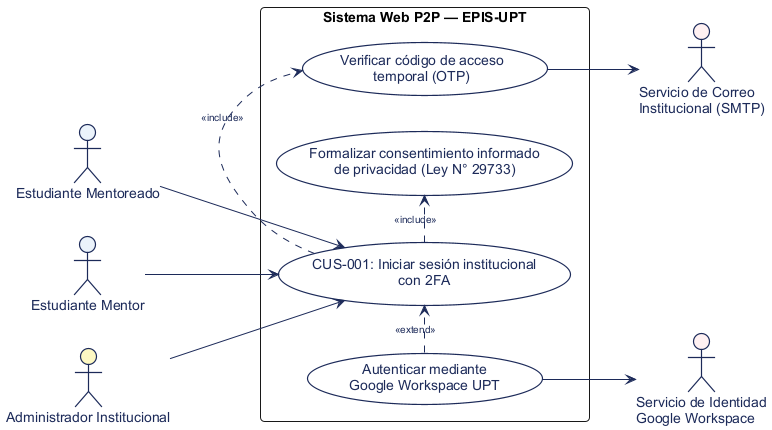

The diagram above was rendered by PlantUML. Its source (embedded in the PNG):
@startuml
left to right direction
skinparam packageStyle rectangle
skinparam shadowing false
skinparam roundcorner 8
skinparam defaultFontName Arial
skinparam fontSize 11

skinparam actor {
  BorderColor #1C2A59
  BorderThickness 1.2
  FontColor #1C2A59
}

skinparam usecase {
  BackgroundColor #FFFFFF
  BorderColor #1C2A59
  BorderThickness 1.2
  FontColor #1C2A59
  ArrowColor #1C2A59
  ArrowFontColor #1C2A59
  ArrowFontSize 10
}

actor "Estudiante Mentoreado" as Mentoreado #EBF3FB
actor "Estudiante Mentor" as Mentor #EBF3FB
actor "Administrador Institucional" as Admin #FEF9C3

actor "Servicio de Correo\nInstitucional (SMTP)" as Correo #FFF1F2
actor "Servicio de Identidad\nGoogle Workspace" as Google #FFF1F2

rectangle "Sistema Web P2P — EPIS-UPT" {
  usecase "CUS-001: Iniciar sesión institucional\ncon 2FA" as CUS01
  usecase "Verificar código de acceso\ntemporal (OTP)" as UC_OTP
  usecase "Formalizar consentimiento informado\nde privacidad (Ley N° 29733)" as UC_Consent
  usecase "Autenticar mediante\nGoogle Workspace UPT" as UC_Google
}

Mentoreado --> CUS01
Mentor --> CUS01
Admin --> CUS01

CUS01 .> UC_OTP : <<include>>
CUS01 .> UC_Consent : <<include>>
UC_Google .> CUS01 : <<extend>>

UC_OTP --> Correo
UC_Google --> Google

@enduml